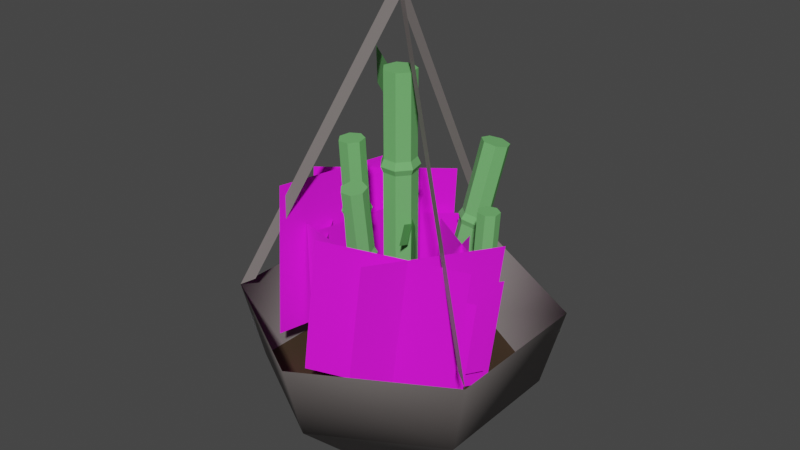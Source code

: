 # Source: pot.blend  (saved by Blender 3.6.13; exported with 4.5.12 LTS)
import bpy
from mathutils import Matrix  # noqa: F401  (used for matrix-valued properties, if any)

bpy.ops.wm.read_factory_settings(use_empty=True)
scene = bpy.context.scene
scene.name = 'Scene'

# ---- collections
col_collection = bpy.data.collections.new('Collection'); scene.collection.children.link(col_collection)

# ---- images (referenced by path relative to the original .blend; pixels are not part of the script)
import os
ASSET_DIR = os.environ.get("B2B_ASSET_DIR", "")  # directory of the original .blend (textures are referenced by path, not embedded)
HERE = os.path.dirname(os.path.abspath(__file__))  # packed textures are extracted next to this script under _unpacked/

def load_image(name, relpath, width, height, colorspace="sRGB"):
    """Load a texture the original file referenced (path relative to the .blend, or extracted next to this script)."""
    p = next((c for c in (os.path.join(HERE, relpath), os.path.join(ASSET_DIR, relpath)) if relpath and os.path.exists(c)), "")
    if p:
        img = bpy.data.images.load(p, check_existing=True)
        img.name = name
    else:  # same state as the original file: an image datablock whose file is absent (Cycles renders it pink)
        img = bpy.data.images.new(name, width, height)
        img.source = "FILE"
        img.filepath = "//" + (relpath or name)
    img.colorspace_settings.name = colorspace
    return img
img_grass_png = load_image('grass.png', 'grass.png', 1024, 1024, 'sRGB')

# ---- materials (node trees are filled in below, after node groups)
mat_material_003 = bpy.data.materials.new('Material.003')
mat_material_003.use_transparent_shadow = False
mat_material_004 = bpy.data.materials.new('Material.004')
mat_material_004.use_transparent_shadow = False
mat_material_001 = bpy.data.materials.new('Material.001')
mat_material_001.use_transparent_shadow = False
mat_material_002 = bpy.data.materials.new('Material.002')
mat_material_002.surface_render_method = 'BLENDED'
mat_material_002.blend_method = 'BLEND'
mat_material_002.use_transparent_shadow = False

# ---- material node trees
mat_material_003.use_nodes = True; mat_material_003.node_tree.nodes.clear()
_N = mat_material_003.node_tree.nodes; _L = mat_material_003.node_tree.links
n0 = _N.new('ShaderNodeBsdfPrincipled'); n0.name = 'Principled BSDF'; n0.location = (10, 300)
n0.distribution = 'GGX'
n0.subsurface_method = 'RANDOM_WALK_SKIN'
n0.inputs[0].default_value = (0.2019, 0.1787, 0.1736, 1.0)
n0.inputs[3].default_value = 1.45
n0.inputs[27].default_value = (0.0, 0.0, 0.0, 1.0)
n0.inputs[28].default_value = 1.0
n1 = _N.new('ShaderNodeOutputMaterial'); n1.name = 'Material Output'; n1.location = (300, 300)
_L.new(n0.outputs[0], n1.inputs[0])
n1.is_active_output = True
mat_material_004.use_nodes = True; mat_material_004.node_tree.nodes.clear()
_N = mat_material_004.node_tree.nodes; _L = mat_material_004.node_tree.links
n0 = _N.new('ShaderNodeBsdfPrincipled'); n0.name = 'Principled BSDF'; n0.location = (10, 300)
n0.distribution = 'GGX'
n0.subsurface_method = 'RANDOM_WALK_SKIN'
n0.inputs[0].default_value = (0.04444, 0.02399, 0.009929, 1.0)
n0.inputs[2].default_value = 1.0
n0.inputs[3].default_value = 1.45
n0.inputs[27].default_value = (0.0, 0.0, 0.0, 1.0)
n0.inputs[28].default_value = 1.0
n1 = _N.new('ShaderNodeOutputMaterial'); n1.name = 'Material Output'; n1.location = (300, 300)
_L.new(n0.outputs[0], n1.inputs[0])
n1.is_active_output = True
mat_material_001.use_nodes = True; mat_material_001.node_tree.nodes.clear()
_N = mat_material_001.node_tree.nodes; _L = mat_material_001.node_tree.links
n0 = _N.new('ShaderNodeBsdfPrincipled'); n0.name = 'Principled BSDF'; n0.location = (10, 300)
n0.distribution = 'GGX'
n0.subsurface_method = 'RANDOM_WALK_SKIN'
n0.inputs[0].default_value = (0.1632, 0.477, 0.1534, 1.0)
n0.inputs[2].default_value = 1.0
n0.inputs[3].default_value = 1.45
n0.inputs[13].default_value = 0.2835
n0.inputs[27].default_value = (0.0, 0.0, 0.0, 1.0)
n0.inputs[28].default_value = 1.0
n1 = _N.new('ShaderNodeOutputMaterial'); n1.name = 'Material Output'; n1.location = (300, 300)
_L.new(n0.outputs[0], n1.inputs[0])
n1.is_active_output = True
mat_material_002.use_nodes = True; mat_material_002.node_tree.nodes.clear()
_N = mat_material_002.node_tree.nodes; _L = mat_material_002.node_tree.links
n0 = _N.new('ShaderNodeBsdfPrincipled'); n0.name = 'Principled BSDF'; n0.location = (10, 300)
n0.distribution = 'GGX'
n0.subsurface_method = 'RANDOM_WALK_SKIN'
n0.inputs[2].default_value = 1.0
n0.inputs[3].default_value = 1.45
n0.inputs[27].default_value = (0.0, 0.0, 0.0, 1.0)
n0.inputs[28].default_value = 1.0
n1 = _N.new('ShaderNodeOutputMaterial'); n1.name = 'Material Output'; n1.location = (300, 300)
n2 = _N.new('ShaderNodeTexImage'); n2.name = 'Image Texture'; n2.location = (-280, 280)
n2.image = img_grass_png
_L.new(n0.outputs[0], n1.inputs[0])
_L.new(n2.outputs[0], n0.inputs[0])
_L.new(n2.outputs[1], n0.inputs[4])
n1.is_active_output = True

# ---- world
world_world = bpy.data.worlds.new('World'); scene.world = world_world
world_world.use_nodes = True; world_world.node_tree.nodes.clear()
_N = world_world.node_tree.nodes; _L = world_world.node_tree.links
n0 = _N.new('ShaderNodeOutputWorld'); n0.name = 'World Output'; n0.location = (300, 300)
n1 = _N.new('ShaderNodeBackground'); n1.name = 'Background'; n1.location = (10, 300)
n1.inputs[0].default_value = (0.05088, 0.05088, 0.05088, 1.0)
_L.new(n1.outputs[0], n0.inputs[0])
n0.is_active_output = True
world_world.color = (0.05088, 0.05088, 0.05088)
world_world.use_sun_shadow = False
world_world.sun_shadow_jitter_overblur = 0.0

# ---- meshes
me_sphere = bpy.data.meshes.new('Sphere')
me_sphere.from_pydata([(0.0, 1.0, 0.0), (0.0, 0.866, -0.5), (0.0, 0.5, -0.866), (0.866, 0.5, 0.0), (0.75, 0.433, -0.5), (0.433, 0.25, -0.866), (0.866, -0.5, 0.0), (0.75, -0.433, -0.5), (0.433, -0.25, -0.866), (-1.49e-07, -1.0, 0.0), (-1.192e-07, -0.866, -0.5), (-7.451e-08, -0.5, -0.866), (-0.866, -0.5, 0.0), (-0.75, -0.433, -0.5), (-0.433, -0.25, -0.866), (-0.866, 0.5, 0.0), (-0.75, 0.433, -0.5), (-0.433, 0.25, -0.866), (0.0, 0.0, -1.0), (0.0, 0.0, 1.996), (-2.949e-09, 0.9016, 0.04909), (0.7808, -0.4508, 0.04909), (-0.7808, -0.4508, 0.04909), (-2.949e-09, 7.373e-10, 1.849)], [], [(18, 2, 5), (1, 0, 3, 4), (2, 1, 4, 5), (4, 3, 6, 7), (5, 4, 7, 8), (18, 5, 8), (8, 7, 10, 11), (18, 8, 11), (7, 6, 9, 10), (11, 10, 13, 14), (18, 11, 14), (10, 9, 12, 13), (14, 13, 16, 17), (18, 14, 17), (13, 12, 15, 16), (17, 16, 1, 2), (18, 17, 2), (16, 15, 0, 1), (19, 6, 21, 23), (19, 0, 20, 23), (19, 12, 22, 23), (4, 7, 10, 13, 16, 1)])
me_sphere.polygons.foreach_set('use_smooth', [1, 1, 1, 1, 1, 1, 1, 1, 1, 1, 1, 1, 1, 1, 1, 1, 1, 1, 0, 0, 0, 0])
me_sphere.polygons.foreach_set('material_index', [0, 0, 0, 0, 0, 0, 0, 0, 0, 0, 0, 0, 0, 0, 0, 0, 0, 0, 0, 0, 0, 1])
_uv = me_sphere.uv_layers.new(name='UVMap')
_uv.uv.foreach_set('vector', [0.5833, 0.0, 0.6667, 0.1667, 0.5, 0.1667, 0.6667, 0.3333, 0.6667, 0.5, 0.5, 0.5, 0.5, 0.3333, 0.6667, 0.1667, 0.6667, 0.3333, 0.5, 0.3333, 0.5, 0.1667, 0.5, 0.3333, 0.5, 0.5, 0.3333, 0.5, 0.3333, 0.3333, 0.5, 0.1667, 0.5, 0.3333, 0.3333, 0.3333, 0.3333, 0.1667, 0.4167, 0.0, 0.5, 0.1667, 0.3333, 0.1667, 0.3333, 0.1667, 0.3333, 0.3333, 0.1667, 0.3333, 0.1667, 0.1667, 0.25, 0.0, 0.3333, 0.1667, 0.1667, 0.1667, 0.3333, 0.3333, 0.3333, 0.5, 0.1667, 0.5, 0.1667, 0.3333, 0.1667, 0.1667, 0.1667, 0.3333, 0.0, 0.3333, 0.0, 0.1667, 0.08333, 0.0, 0.1667, 0.1667, 0.0, 0.1667, 0.1667, 0.3333, 0.1667, 0.5, 0.0, 0.5, 0.0, 0.3333, 1.0, 0.1667, 1.0, 0.3333, 0.8333, 0.3333, 0.8333, 0.1667, 0.9167, 0.0, 1.0, 0.1667, 0.8333, 0.1667, 1.0, 0.3333, 1.0, 0.5, 0.8333, 0.5, 0.8333, 0.3333, 0.8333, 0.1667, 0.8333, 0.3333, 0.6667, 0.3333, 0.6667, 0.1667, 0.75, 0.0, 0.8333, 0.1667, 0.6667, 0.1667, 0.8333, 0.3333, 0.8333, 0.5, 0.6667, 0.5, 0.6667, 0.3333, 0.0, 0.0, 0.0, 0.0, 0.0, 0.0, 0.0, 0.0, 0.0, 0.0, 0.0, 0.0, 0.0, 0.0, 0.0, 0.0, 0.0, 0.0, 0.0, 0.0, 0.0, 0.0, 0.0, 0.0, 0.0, 0.0, 0.0, 0.0, 0.0, 0.0, 0.0, 0.0, 0.0, 0.0, 0.0, 0.0])
me_sphere.materials.append(mat_material_003)
me_sphere.materials.append(mat_material_004)
me_sphere.update()
me_sphere_001 = bpy.data.meshes.new('Sphere.001')
me_sphere_001.from_pydata([(7.643e-09, 0.1024, -0.5117), (-0.08008, 0.06386, -0.5117), (-0.09986, -0.02279, -0.5117), (-0.04444, -0.09228, -0.5117), (0.04444, -0.09228, -0.5117), (0.09986, -0.02279, -0.5117), (0.08008, 0.06386, -0.5117), (7.643e-09, 0.1024, 0.1218), (-0.08008, 0.06386, 0.1218), (-0.09986, -0.02279, 0.1218), (-0.04444, -0.09228, 0.1218), (0.04444, -0.09228, 0.1218), (0.09986, -0.02279, 0.1218), (0.08008, 0.06386, 0.1218), (6.542e-09, 0.1244, 0.1628), (-0.09726, 0.07757, 0.1628), (-0.1213, -0.02768, 0.1628), (-0.05398, -0.1121, 0.1628), (0.05398, -0.1121, 0.1628), (0.1213, -0.02768, 0.1628), (0.09726, 0.07757, 0.1628), (7.583e-09, 0.1048, 0.2038), (-0.08197, 0.06537, 0.2038), (-0.1022, -0.02333, 0.2038), (-0.04549, -0.09446, 0.2038), (0.04549, -0.09446, 0.2038), (0.1022, -0.02333, 0.2038), (0.08197, 0.06537, 0.2038), (7.583e-09, 0.1048, 0.8556), (-0.08197, 0.06537, 0.8556), (-0.1022, -0.02333, 0.8556), (-0.04549, -0.09446, 0.8556), (0.04549, -0.09446, 0.8556), (0.1022, -0.02333, 0.8556), (0.08197, 0.06537, 0.8556), (6.808e-09, 0.1205, 0.892), (-0.09421, 0.07513, 0.892), (-0.1175, -0.02681, 0.892), (-0.05228, -0.1086, 0.892), (0.05228, -0.1086, 0.892), (0.1175, -0.02681, 0.892), (0.09421, 0.07513, 0.892), (7.61e-09, 0.1008, 0.9376), (-0.0788, 0.06284, 0.9376), (-0.09826, -0.02243, 0.9376), (-0.04373, -0.0908, 0.9376), (0.04373, -0.0908, 0.9376), (0.09826, -0.02243, 0.9376), (0.0788, 0.06284, 0.9376), (7.61e-09, 0.1008, 1.462), (-0.0788, 0.06284, 1.462), (-0.09826, -0.02243, 1.462), (-0.04373, -0.0908, 1.462), (0.04373, -0.0908, 1.462), (0.09826, -0.02243, 1.462), (0.0788, 0.06284, 1.462), (-0.3018, 0.1495, 1.49), (-0.06229, 0.02994, 1.394), (-0.3657, 0.2329, 1.226), (-0.1262, 0.1133, 1.13), (-0.1389, 0.1279, 1.426), (-0.07335, 0.03938, 1.368), (-0.1569, 0.1858, 1.318), (-0.09138, 0.09726, 1.26), (0.2905, -0.2166, 0.6657), (0.105, -0.01857, 0.5809), (0.3397, -0.2866, 0.3946), (0.1542, -0.08862, 0.3098), (0.1458, -0.1385, 0.6025), (0.114, -0.02813, 0.5544), (0.151, -0.187, 0.4879), (0.1191, -0.07662, 0.4398)], [], [(4, 5, 12, 11), (2, 3, 10, 9), (0, 1, 8, 7), (5, 6, 13, 12), (3, 4, 11, 10), (1, 2, 9, 8), (6, 0, 7, 13), (13, 7, 14, 20), (11, 12, 19, 18), (9, 10, 17, 16), (7, 8, 15, 14), (12, 13, 20, 19), (10, 11, 18, 17), (8, 9, 16, 15), (19, 20, 27, 26), (17, 18, 25, 24), (15, 16, 23, 22), (20, 14, 21, 27), (18, 19, 26, 25), (16, 17, 24, 23), (14, 15, 22, 21), (26, 27, 34, 33), (24, 25, 32, 31), (22, 23, 30, 29), (27, 21, 28, 34), (25, 26, 33, 32), (23, 24, 31, 30), (21, 22, 29, 28), (34, 28, 35, 41), (32, 33, 40, 39), (30, 31, 38, 37), (28, 29, 36, 35), (33, 34, 41, 40), (31, 32, 39, 38), (29, 30, 37, 36), (38, 39, 46, 45), (36, 37, 44, 43), (41, 35, 42, 48), (39, 40, 47, 46), (37, 38, 45, 44), (35, 36, 43, 42), (40, 41, 48, 47), (42, 43, 50, 49), (47, 48, 55, 54), (45, 46, 53, 52), (43, 44, 51, 50), (48, 42, 49, 55), (46, 47, 54, 53), (44, 45, 52, 51), (50, 51, 52, 53, 54, 55, 49), (56, 57, 59, 58), (60, 61, 63, 62), (64, 65, 67, 66), (68, 69, 71, 70)])
_uv = me_sphere_001.uv_layers.new(name='UVMap')
_uv.uv.foreach_set('vector', [0.0, 0.0, 0.0, 0.0, 0.0, 0.0, 0.0, 0.0, 0.0, 0.0, 0.0, 0.0, 0.0, 0.0, 0.0, 0.0, 0.0, 0.0, 0.0, 0.0, 0.0, 0.0, 0.0, 0.0, 0.0, 0.0, 0.0, 0.0, 0.0, 0.0, 0.0, 0.0, 0.0, 0.0, 0.0, 0.0, 0.0, 0.0, 0.0, 0.0, 0.0, 0.0, 0.0, 0.0, 0.0, 0.0, 0.0, 0.0, 0.0, 0.0, 0.0, 0.0, 0.0, 0.0, 0.0, 0.0, 0.0, 0.0, 0.0, 0.0, 0.0, 0.0, 0.0, 0.0, 0.0, 0.0, 0.0, 0.0, 0.0, 0.0, 0.0, 0.0, 0.0, 0.0, 0.0, 0.0, 0.0, 0.0, 0.0, 0.0, 0.0, 0.0, 0.0, 0.0, 0.0, 0.0, 0.0, 0.0, 0.0, 0.0, 0.0, 0.0, 0.0, 0.0, 0.0, 0.0, 0.0, 0.0, 0.0, 0.0, 0.0, 0.0, 0.0, 0.0, 0.0, 0.0, 0.0, 0.0, 0.0, 0.0, 0.0, 0.0, 0.0, 0.0, 0.0, 0.0, 0.0, 0.0, 0.0, 0.0, 0.0, 0.0, 0.0, 0.0, 0.0, 0.0, 0.0, 0.0, 0.0, 0.0, 0.0, 0.0, 0.0, 0.0, 0.0, 0.0, 0.0, 0.0, 0.0, 0.0, 0.0, 0.0, 0.0, 0.0, 0.0, 0.0, 0.0, 0.0, 0.0, 0.0, 0.0, 0.0, 0.0, 0.0, 0.0, 0.0, 0.0, 0.0, 0.0, 0.0, 0.0, 0.0, 0.0, 0.0, 0.0, 0.0, 0.0, 0.0, 0.0, 0.0, 0.0, 0.0, 0.0, 0.0, 0.0, 0.0, 0.0, 0.0, 0.0, 0.0, 0.0, 0.0, 0.0, 0.0, 0.0, 0.0, 0.0, 0.0, 0.0, 0.0, 0.0, 0.0, 0.0, 0.0, 0.0, 0.0, 0.0, 0.0, 0.0, 0.0, 0.0, 0.0, 0.0, 0.0, 0.0, 0.0, 0.0, 0.0, 0.0, 0.0, 0.0, 0.0, 0.0, 0.0, 0.0, 0.0, 0.0, 0.0, 0.0, 0.0, 0.0, 0.0, 0.0, 0.0, 0.0, 0.0, 0.0, 0.0, 0.0, 0.0, 0.0, 0.0, 0.0, 0.0, 0.0, 0.0, 0.0, 0.0, 0.0, 0.0, 0.0, 0.0, 0.0, 0.0, 0.0, 0.0, 0.0, 0.0, 0.0, 0.0, 0.0, 0.0, 0.0, 0.0, 0.0, 0.0, 0.0, 0.0, 0.0, 0.0, 0.0, 0.0, 0.0, 0.0, 0.0, 0.0, 0.0, 0.0, 0.0, 0.0, 0.0, 0.0, 0.0, 0.0, 0.0, 0.0, 0.0, 0.0, 0.0, 0.0, 0.0, 0.0, 0.0, 0.0, 0.0, 0.0, 0.0, 0.0, 0.0, 0.0, 0.0, 0.0, 0.0, 0.0, 0.0, 0.0, 0.0, 0.0, 0.0, 0.0, 0.0, 0.0, 0.0, 0.0, 0.0, 0.0, 0.0, 0.0, 0.0, 0.0, 0.0, 0.0, 0.0, 0.0, 0.0, 0.0, 0.0, 0.0, 0.0, 0.0, 0.0, 0.0, 0.0, 0.0, 0.0, 0.0, 0.0, 0.0, 0.0, 0.0, 0.0, 0.0, 0.0, 0.0, 0.0, 0.0, 0.0, 0.0, 0.0, 0.0, 0.0, 0.0, 0.0, 0.0, 0.0, 0.0, 0.0, 0.0, 0.0, 0.0, 0.0, 0.0, 0.0, 0.0, 0.0, 0.0, 0.0, 0.0, 0.0, 0.0, 0.0, 0.0, 0.0, 0.0, 0.0, 0.0, 0.0, 0.0, 0.0, 0.0, 0.0, 0.0, 0.0, 0.0, 0.0, 0.0, 0.0, 0.0, 0.0, 0.0, 0.0, 0.0, 0.0, 0.0, 0.0, 0.0, 0.0, 0.0, 0.0, 0.0, 0.0, 0.0, 0.0, 0.0, 0.0, 0.0, 0.0, 0.0, 0.0, 0.0, 0.0, 0.0, 0.0, 0.0, 0.0, 0.0, 0.0, 0.0, 1.0, 0.0, 1.0, 1.0, 0.0, 1.0, 0.0, 0.0, 1.0, 0.0, 1.0, 1.0, 0.0, 1.0, 0.0, 0.0, 1.0, 0.0, 1.0, 1.0, 0.0, 1.0, 0.0, 0.0, 1.0, 0.0, 1.0, 1.0, 0.0, 1.0])
me_sphere_001.materials.append(mat_material_001)
me_sphere_001.update()
me_sphere_002 = bpy.data.meshes.new('Sphere.002')
me_sphere_002.from_pydata([(7.643e-09, 0.1024, -0.5117), (-0.08008, 0.06386, -0.5117), (-0.09986, -0.02279, -0.5117), (-0.04444, -0.09228, -0.5117), (0.04444, -0.09228, -0.5117), (0.09986, -0.02279, -0.5117), (0.08008, 0.06386, -0.5117), (7.643e-09, 0.1024, 0.1218), (-0.08008, 0.06386, 0.1218), (-0.09986, -0.02279, 0.1218), (-0.04444, -0.09228, 0.1218), (0.04444, -0.09228, 0.1218), (0.09986, -0.02279, 0.1218), (0.08008, 0.06386, 0.1218), (6.542e-09, 0.1244, 0.1628), (-0.09726, 0.07757, 0.1628), (-0.1213, -0.02768, 0.1628), (-0.05398, -0.1121, 0.1628), (0.05398, -0.1121, 0.1628), (0.1213, -0.02768, 0.1628), (0.09726, 0.07757, 0.1628), (7.583e-09, 0.1048, 0.2038), (-0.08197, 0.06537, 0.2038), (-0.1022, -0.02333, 0.2038), (-0.04549, -0.09446, 0.2038), (0.04549, -0.09446, 0.2038), (0.1022, -0.02333, 0.2038), (0.08197, 0.06537, 0.2038), (7.583e-09, 0.1048, 0.8556), (-0.08197, 0.06537, 0.8556), (-0.1022, -0.02333, 0.8556), (-0.04549, -0.09446, 0.8556), (0.04549, -0.09446, 0.8556), (0.1022, -0.02333, 0.8556), (0.08197, 0.06537, 0.8556), (6.808e-09, 0.1205, 0.892), (-0.09421, 0.07513, 0.892), (-0.1175, -0.02681, 0.892), (-0.05228, -0.1086, 0.892), (0.05228, -0.1086, 0.892), (0.1175, -0.02681, 0.892), (0.09421, 0.07513, 0.892), (7.61e-09, 0.1008, 0.9376), (-0.0788, 0.06284, 0.9376), (-0.09826, -0.02243, 0.9376), (-0.04373, -0.0908, 0.9376), (0.04373, -0.0908, 0.9376), (0.09826, -0.02243, 0.9376), (0.0788, 0.06284, 0.9376), (7.61e-09, 0.1008, 1.462), (-0.0788, 0.06284, 1.462), (-0.09826, -0.02243, 1.462), (-0.04373, -0.0908, 1.462), (0.04373, -0.0908, 1.462), (0.09826, -0.02243, 1.462), (0.0788, 0.06284, 1.462)], [], [(4, 5, 12, 11), (2, 3, 10, 9), (0, 1, 8, 7), (5, 6, 13, 12), (3, 4, 11, 10), (1, 2, 9, 8), (6, 0, 7, 13), (13, 7, 14, 20), (11, 12, 19, 18), (9, 10, 17, 16), (7, 8, 15, 14), (12, 13, 20, 19), (10, 11, 18, 17), (8, 9, 16, 15), (19, 20, 27, 26), (17, 18, 25, 24), (15, 16, 23, 22), (20, 14, 21, 27), (18, 19, 26, 25), (16, 17, 24, 23), (14, 15, 22, 21), (26, 27, 34, 33), (24, 25, 32, 31), (22, 23, 30, 29), (27, 21, 28, 34), (25, 26, 33, 32), (23, 24, 31, 30), (21, 22, 29, 28), (34, 28, 35, 41), (32, 33, 40, 39), (30, 31, 38, 37), (28, 29, 36, 35), (33, 34, 41, 40), (31, 32, 39, 38), (29, 30, 37, 36), (38, 39, 46, 45), (36, 37, 44, 43), (41, 35, 42, 48), (39, 40, 47, 46), (37, 38, 45, 44), (35, 36, 43, 42), (40, 41, 48, 47), (42, 43, 50, 49), (47, 48, 55, 54), (45, 46, 53, 52), (43, 44, 51, 50), (48, 42, 49, 55), (46, 47, 54, 53), (44, 45, 52, 51), (50, 51, 52, 53, 54, 55, 49)])
_uv = me_sphere_002.uv_layers.new(name='UVMap')
_uv.uv.foreach_set('vector', [0.0, 0.0, 0.0, 0.0, 0.0, 0.0, 0.0, 0.0, 0.0, 0.0, 0.0, 0.0, 0.0, 0.0, 0.0, 0.0, 0.0, 0.0, 0.0, 0.0, 0.0, 0.0, 0.0, 0.0, 0.0, 0.0, 0.0, 0.0, 0.0, 0.0, 0.0, 0.0, 0.0, 0.0, 0.0, 0.0, 0.0, 0.0, 0.0, 0.0, 0.0, 0.0, 0.0, 0.0, 0.0, 0.0, 0.0, 0.0, 0.0, 0.0, 0.0, 0.0, 0.0, 0.0, 0.0, 0.0, 0.0, 0.0, 0.0, 0.0, 0.0, 0.0, 0.0, 0.0, 0.0, 0.0, 0.0, 0.0, 0.0, 0.0, 0.0, 0.0, 0.0, 0.0, 0.0, 0.0, 0.0, 0.0, 0.0, 0.0, 0.0, 0.0, 0.0, 0.0, 0.0, 0.0, 0.0, 0.0, 0.0, 0.0, 0.0, 0.0, 0.0, 0.0, 0.0, 0.0, 0.0, 0.0, 0.0, 0.0, 0.0, 0.0, 0.0, 0.0, 0.0, 0.0, 0.0, 0.0, 0.0, 0.0, 0.0, 0.0, 0.0, 0.0, 0.0, 0.0, 0.0, 0.0, 0.0, 0.0, 0.0, 0.0, 0.0, 0.0, 0.0, 0.0, 0.0, 0.0, 0.0, 0.0, 0.0, 0.0, 0.0, 0.0, 0.0, 0.0, 0.0, 0.0, 0.0, 0.0, 0.0, 0.0, 0.0, 0.0, 0.0, 0.0, 0.0, 0.0, 0.0, 0.0, 0.0, 0.0, 0.0, 0.0, 0.0, 0.0, 0.0, 0.0, 0.0, 0.0, 0.0, 0.0, 0.0, 0.0, 0.0, 0.0, 0.0, 0.0, 0.0, 0.0, 0.0, 0.0, 0.0, 0.0, 0.0, 0.0, 0.0, 0.0, 0.0, 0.0, 0.0, 0.0, 0.0, 0.0, 0.0, 0.0, 0.0, 0.0, 0.0, 0.0, 0.0, 0.0, 0.0, 0.0, 0.0, 0.0, 0.0, 0.0, 0.0, 0.0, 0.0, 0.0, 0.0, 0.0, 0.0, 0.0, 0.0, 0.0, 0.0, 0.0, 0.0, 0.0, 0.0, 0.0, 0.0, 0.0, 0.0, 0.0, 0.0, 0.0, 0.0, 0.0, 0.0, 0.0, 0.0, 0.0, 0.0, 0.0, 0.0, 0.0, 0.0, 0.0, 0.0, 0.0, 0.0, 0.0, 0.0, 0.0, 0.0, 0.0, 0.0, 0.0, 0.0, 0.0, 0.0, 0.0, 0.0, 0.0, 0.0, 0.0, 0.0, 0.0, 0.0, 0.0, 0.0, 0.0, 0.0, 0.0, 0.0, 0.0, 0.0, 0.0, 0.0, 0.0, 0.0, 0.0, 0.0, 0.0, 0.0, 0.0, 0.0, 0.0, 0.0, 0.0, 0.0, 0.0, 0.0, 0.0, 0.0, 0.0, 0.0, 0.0, 0.0, 0.0, 0.0, 0.0, 0.0, 0.0, 0.0, 0.0, 0.0, 0.0, 0.0, 0.0, 0.0, 0.0, 0.0, 0.0, 0.0, 0.0, 0.0, 0.0, 0.0, 0.0, 0.0, 0.0, 0.0, 0.0, 0.0, 0.0, 0.0, 0.0, 0.0, 0.0, 0.0, 0.0, 0.0, 0.0, 0.0, 0.0, 0.0, 0.0, 0.0, 0.0, 0.0, 0.0, 0.0, 0.0, 0.0, 0.0, 0.0, 0.0, 0.0, 0.0, 0.0, 0.0, 0.0, 0.0, 0.0, 0.0, 0.0, 0.0, 0.0, 0.0, 0.0, 0.0, 0.0, 0.0, 0.0, 0.0, 0.0, 0.0, 0.0, 0.0, 0.0, 0.0, 0.0, 0.0, 0.0, 0.0, 0.0, 0.0, 0.0, 0.0, 0.0, 0.0, 0.0, 0.0, 0.0, 0.0, 0.0, 0.0, 0.0, 0.0, 0.0, 0.0, 0.0, 0.0, 0.0, 0.0, 0.0, 0.0, 0.0, 0.0, 0.0, 0.0, 0.0, 0.0, 0.0, 0.0, 0.0, 0.0, 0.0, 0.0, 0.0, 0.0, 0.0, 0.0, 0.0, 0.0, 0.0, 0.0, 0.0, 0.0, 0.0, 0.0])
me_sphere_002.materials.append(mat_material_001)
me_sphere_002.update()
me_sphere_003 = bpy.data.meshes.new('Sphere.003')
me_sphere_003.from_pydata([(7.643e-09, 0.1024, -0.5117), (-0.08008, 0.06386, -0.5117), (-0.09986, -0.02279, -0.5117), (-0.04444, -0.09228, -0.5117), (0.04444, -0.09228, -0.5117), (0.09986, -0.02279, -0.5117), (0.08008, 0.06386, -0.5117), (7.643e-09, 0.1024, 0.1218), (-0.08008, 0.06386, 0.1218), (-0.09986, -0.02279, 0.1218), (-0.04444, -0.09228, 0.1218), (0.04444, -0.09228, 0.1218), (0.09986, -0.02279, 0.1218), (0.08008, 0.06386, 0.1218), (6.542e-09, 0.1244, 0.1628), (-0.09726, 0.07757, 0.1628), (-0.1213, -0.02768, 0.1628), (-0.05398, -0.1121, 0.1628), (0.05398, -0.1121, 0.1628), (0.1213, -0.02768, 0.1628), (0.09726, 0.07757, 0.1628), (7.583e-09, 0.1048, 0.2038), (-0.08197, 0.06537, 0.2038), (-0.1022, -0.02333, 0.2038), (-0.04549, -0.09446, 0.2038), (0.04549, -0.09446, 0.2038), (0.1022, -0.02333, 0.2038), (0.08197, 0.06537, 0.2038), (7.583e-09, 0.1048, 0.8556), (-0.08197, 0.06537, 0.8556), (-0.1022, -0.02333, 0.8556), (-0.04549, -0.09446, 0.8556), (0.04549, -0.09446, 0.8556), (0.1022, -0.02333, 0.8556), (0.08197, 0.06537, 0.8556), (6.808e-09, 0.1205, 0.892), (-0.09421, 0.07513, 0.892), (-0.1175, -0.02681, 0.892), (-0.05228, -0.1086, 0.892), (0.05228, -0.1086, 0.892), (0.1175, -0.02681, 0.892), (0.09421, 0.07513, 0.892), (7.61e-09, 0.1008, 0.9376), (-0.0788, 0.06284, 0.9376), (-0.09826, -0.02243, 0.9376), (-0.04373, -0.0908, 0.9376), (0.04373, -0.0908, 0.9376), (0.09826, -0.02243, 0.9376), (0.0788, 0.06284, 0.9376), (7.61e-09, 0.1008, 1.462), (-0.0788, 0.06284, 1.462), (-0.09826, -0.02243, 1.462), (-0.04373, -0.0908, 1.462), (0.04373, -0.0908, 1.462), (0.09826, -0.02243, 1.462), (0.0788, 0.06284, 1.462)], [], [(4, 5, 12, 11), (2, 3, 10, 9), (0, 1, 8, 7), (5, 6, 13, 12), (3, 4, 11, 10), (1, 2, 9, 8), (6, 0, 7, 13), (13, 7, 14, 20), (11, 12, 19, 18), (9, 10, 17, 16), (7, 8, 15, 14), (12, 13, 20, 19), (10, 11, 18, 17), (8, 9, 16, 15), (19, 20, 27, 26), (17, 18, 25, 24), (15, 16, 23, 22), (20, 14, 21, 27), (18, 19, 26, 25), (16, 17, 24, 23), (14, 15, 22, 21), (26, 27, 34, 33), (24, 25, 32, 31), (22, 23, 30, 29), (27, 21, 28, 34), (25, 26, 33, 32), (23, 24, 31, 30), (21, 22, 29, 28), (34, 28, 35, 41), (32, 33, 40, 39), (30, 31, 38, 37), (28, 29, 36, 35), (33, 34, 41, 40), (31, 32, 39, 38), (29, 30, 37, 36), (38, 39, 46, 45), (36, 37, 44, 43), (41, 35, 42, 48), (39, 40, 47, 46), (37, 38, 45, 44), (35, 36, 43, 42), (40, 41, 48, 47), (42, 43, 50, 49), (47, 48, 55, 54), (45, 46, 53, 52), (43, 44, 51, 50), (48, 42, 49, 55), (46, 47, 54, 53), (44, 45, 52, 51), (50, 51, 52, 53, 54, 55, 49)])
_uv = me_sphere_003.uv_layers.new(name='UVMap')
_uv.uv.foreach_set('vector', [0.0, 0.0, 0.0, 0.0, 0.0, 0.0, 0.0, 0.0, 0.0, 0.0, 0.0, 0.0, 0.0, 0.0, 0.0, 0.0, 0.0, 0.0, 0.0, 0.0, 0.0, 0.0, 0.0, 0.0, 0.0, 0.0, 0.0, 0.0, 0.0, 0.0, 0.0, 0.0, 0.0, 0.0, 0.0, 0.0, 0.0, 0.0, 0.0, 0.0, 0.0, 0.0, 0.0, 0.0, 0.0, 0.0, 0.0, 0.0, 0.0, 0.0, 0.0, 0.0, 0.0, 0.0, 0.0, 0.0, 0.0, 0.0, 0.0, 0.0, 0.0, 0.0, 0.0, 0.0, 0.0, 0.0, 0.0, 0.0, 0.0, 0.0, 0.0, 0.0, 0.0, 0.0, 0.0, 0.0, 0.0, 0.0, 0.0, 0.0, 0.0, 0.0, 0.0, 0.0, 0.0, 0.0, 0.0, 0.0, 0.0, 0.0, 0.0, 0.0, 0.0, 0.0, 0.0, 0.0, 0.0, 0.0, 0.0, 0.0, 0.0, 0.0, 0.0, 0.0, 0.0, 0.0, 0.0, 0.0, 0.0, 0.0, 0.0, 0.0, 0.0, 0.0, 0.0, 0.0, 0.0, 0.0, 0.0, 0.0, 0.0, 0.0, 0.0, 0.0, 0.0, 0.0, 0.0, 0.0, 0.0, 0.0, 0.0, 0.0, 0.0, 0.0, 0.0, 0.0, 0.0, 0.0, 0.0, 0.0, 0.0, 0.0, 0.0, 0.0, 0.0, 0.0, 0.0, 0.0, 0.0, 0.0, 0.0, 0.0, 0.0, 0.0, 0.0, 0.0, 0.0, 0.0, 0.0, 0.0, 0.0, 0.0, 0.0, 0.0, 0.0, 0.0, 0.0, 0.0, 0.0, 0.0, 0.0, 0.0, 0.0, 0.0, 0.0, 0.0, 0.0, 0.0, 0.0, 0.0, 0.0, 0.0, 0.0, 0.0, 0.0, 0.0, 0.0, 0.0, 0.0, 0.0, 0.0, 0.0, 0.0, 0.0, 0.0, 0.0, 0.0, 0.0, 0.0, 0.0, 0.0, 0.0, 0.0, 0.0, 0.0, 0.0, 0.0, 0.0, 0.0, 0.0, 0.0, 0.0, 0.0, 0.0, 0.0, 0.0, 0.0, 0.0, 0.0, 0.0, 0.0, 0.0, 0.0, 0.0, 0.0, 0.0, 0.0, 0.0, 0.0, 0.0, 0.0, 0.0, 0.0, 0.0, 0.0, 0.0, 0.0, 0.0, 0.0, 0.0, 0.0, 0.0, 0.0, 0.0, 0.0, 0.0, 0.0, 0.0, 0.0, 0.0, 0.0, 0.0, 0.0, 0.0, 0.0, 0.0, 0.0, 0.0, 0.0, 0.0, 0.0, 0.0, 0.0, 0.0, 0.0, 0.0, 0.0, 0.0, 0.0, 0.0, 0.0, 0.0, 0.0, 0.0, 0.0, 0.0, 0.0, 0.0, 0.0, 0.0, 0.0, 0.0, 0.0, 0.0, 0.0, 0.0, 0.0, 0.0, 0.0, 0.0, 0.0, 0.0, 0.0, 0.0, 0.0, 0.0, 0.0, 0.0, 0.0, 0.0, 0.0, 0.0, 0.0, 0.0, 0.0, 0.0, 0.0, 0.0, 0.0, 0.0, 0.0, 0.0, 0.0, 0.0, 0.0, 0.0, 0.0, 0.0, 0.0, 0.0, 0.0, 0.0, 0.0, 0.0, 0.0, 0.0, 0.0, 0.0, 0.0, 0.0, 0.0, 0.0, 0.0, 0.0, 0.0, 0.0, 0.0, 0.0, 0.0, 0.0, 0.0, 0.0, 0.0, 0.0, 0.0, 0.0, 0.0, 0.0, 0.0, 0.0, 0.0, 0.0, 0.0, 0.0, 0.0, 0.0, 0.0, 0.0, 0.0, 0.0, 0.0, 0.0, 0.0, 0.0, 0.0, 0.0, 0.0, 0.0, 0.0, 0.0, 0.0, 0.0, 0.0, 0.0, 0.0, 0.0, 0.0, 0.0, 0.0, 0.0, 0.0, 0.0, 0.0, 0.0, 0.0, 0.0, 0.0, 0.0, 0.0, 0.0, 0.0, 0.0, 0.0, 0.0, 0.0, 0.0, 0.0, 0.0, 0.0, 0.0, 0.0, 0.0, 0.0, 0.0, 0.0, 0.0])
me_sphere_003.materials.append(mat_material_001)
me_sphere_003.update()
me_sphere_004 = bpy.data.meshes.new('Sphere.004')
me_sphere_004.from_pydata([(7.643e-09, 0.1024, -0.5117), (-0.08008, 0.06386, -0.5117), (-0.09986, -0.02279, -0.5117), (-0.04444, -0.09228, -0.5117), (0.04444, -0.09228, -0.5117), (0.09986, -0.02279, -0.5117), (0.08008, 0.06386, -0.5117), (7.643e-09, 0.1024, 0.1218), (-0.08008, 0.06386, 0.1218), (-0.09986, -0.02279, 0.1218), (-0.04444, -0.09228, 0.1218), (0.04444, -0.09228, 0.1218), (0.09986, -0.02279, 0.1218), (0.08008, 0.06386, 0.1218), (6.542e-09, 0.1244, 0.1628), (-0.09726, 0.07757, 0.1628), (-0.1213, -0.02768, 0.1628), (-0.05398, -0.1121, 0.1628), (0.05398, -0.1121, 0.1628), (0.1213, -0.02768, 0.1628), (0.09726, 0.07757, 0.1628), (7.583e-09, 0.1048, 0.2038), (-0.08197, 0.06537, 0.2038), (-0.1022, -0.02333, 0.2038), (-0.04549, -0.09446, 0.2038), (0.04549, -0.09446, 0.2038), (0.1022, -0.02333, 0.2038), (0.08197, 0.06537, 0.2038), (7.583e-09, 0.1048, 0.8556), (-0.08197, 0.06537, 0.8556), (-0.1022, -0.02333, 0.8556), (-0.04549, -0.09446, 0.8556), (0.04549, -0.09446, 0.8556), (0.1022, -0.02333, 0.8556), (0.08197, 0.06537, 0.8556), (6.808e-09, 0.1205, 0.892), (-0.09421, 0.07513, 0.892), (-0.1175, -0.02681, 0.892), (-0.05228, -0.1086, 0.892), (0.05228, -0.1086, 0.892), (0.1175, -0.02681, 0.892), (0.09421, 0.07513, 0.892), (7.61e-09, 0.1008, 0.9376), (-0.0788, 0.06284, 0.9376), (-0.09826, -0.02243, 0.9376), (-0.04373, -0.0908, 0.9376), (0.04373, -0.0908, 0.9376), (0.09826, -0.02243, 0.9376), (0.0788, 0.06284, 0.9376), (7.61e-09, 0.1008, 1.462), (-0.0788, 0.06284, 1.462), (-0.09826, -0.02243, 1.462), (-0.04373, -0.0908, 1.462), (0.04373, -0.0908, 1.462), (0.09826, -0.02243, 1.462), (0.0788, 0.06284, 1.462)], [], [(4, 5, 12, 11), (2, 3, 10, 9), (0, 1, 8, 7), (5, 6, 13, 12), (3, 4, 11, 10), (1, 2, 9, 8), (6, 0, 7, 13), (13, 7, 14, 20), (11, 12, 19, 18), (9, 10, 17, 16), (7, 8, 15, 14), (12, 13, 20, 19), (10, 11, 18, 17), (8, 9, 16, 15), (19, 20, 27, 26), (17, 18, 25, 24), (15, 16, 23, 22), (20, 14, 21, 27), (18, 19, 26, 25), (16, 17, 24, 23), (14, 15, 22, 21), (26, 27, 34, 33), (24, 25, 32, 31), (22, 23, 30, 29), (27, 21, 28, 34), (25, 26, 33, 32), (23, 24, 31, 30), (21, 22, 29, 28), (34, 28, 35, 41), (32, 33, 40, 39), (30, 31, 38, 37), (28, 29, 36, 35), (33, 34, 41, 40), (31, 32, 39, 38), (29, 30, 37, 36), (38, 39, 46, 45), (36, 37, 44, 43), (41, 35, 42, 48), (39, 40, 47, 46), (37, 38, 45, 44), (35, 36, 43, 42), (40, 41, 48, 47), (42, 43, 50, 49), (47, 48, 55, 54), (45, 46, 53, 52), (43, 44, 51, 50), (48, 42, 49, 55), (46, 47, 54, 53), (44, 45, 52, 51), (50, 51, 52, 53, 54, 55, 49)])
_uv = me_sphere_004.uv_layers.new(name='UVMap')
_uv.uv.foreach_set('vector', [0.0, 0.0, 0.0, 0.0, 0.0, 0.0, 0.0, 0.0, 0.0, 0.0, 0.0, 0.0, 0.0, 0.0, 0.0, 0.0, 0.0, 0.0, 0.0, 0.0, 0.0, 0.0, 0.0, 0.0, 0.0, 0.0, 0.0, 0.0, 0.0, 0.0, 0.0, 0.0, 0.0, 0.0, 0.0, 0.0, 0.0, 0.0, 0.0, 0.0, 0.0, 0.0, 0.0, 0.0, 0.0, 0.0, 0.0, 0.0, 0.0, 0.0, 0.0, 0.0, 0.0, 0.0, 0.0, 0.0, 0.0, 0.0, 0.0, 0.0, 0.0, 0.0, 0.0, 0.0, 0.0, 0.0, 0.0, 0.0, 0.0, 0.0, 0.0, 0.0, 0.0, 0.0, 0.0, 0.0, 0.0, 0.0, 0.0, 0.0, 0.0, 0.0, 0.0, 0.0, 0.0, 0.0, 0.0, 0.0, 0.0, 0.0, 0.0, 0.0, 0.0, 0.0, 0.0, 0.0, 0.0, 0.0, 0.0, 0.0, 0.0, 0.0, 0.0, 0.0, 0.0, 0.0, 0.0, 0.0, 0.0, 0.0, 0.0, 0.0, 0.0, 0.0, 0.0, 0.0, 0.0, 0.0, 0.0, 0.0, 0.0, 0.0, 0.0, 0.0, 0.0, 0.0, 0.0, 0.0, 0.0, 0.0, 0.0, 0.0, 0.0, 0.0, 0.0, 0.0, 0.0, 0.0, 0.0, 0.0, 0.0, 0.0, 0.0, 0.0, 0.0, 0.0, 0.0, 0.0, 0.0, 0.0, 0.0, 0.0, 0.0, 0.0, 0.0, 0.0, 0.0, 0.0, 0.0, 0.0, 0.0, 0.0, 0.0, 0.0, 0.0, 0.0, 0.0, 0.0, 0.0, 0.0, 0.0, 0.0, 0.0, 0.0, 0.0, 0.0, 0.0, 0.0, 0.0, 0.0, 0.0, 0.0, 0.0, 0.0, 0.0, 0.0, 0.0, 0.0, 0.0, 0.0, 0.0, 0.0, 0.0, 0.0, 0.0, 0.0, 0.0, 0.0, 0.0, 0.0, 0.0, 0.0, 0.0, 0.0, 0.0, 0.0, 0.0, 0.0, 0.0, 0.0, 0.0, 0.0, 0.0, 0.0, 0.0, 0.0, 0.0, 0.0, 0.0, 0.0, 0.0, 0.0, 0.0, 0.0, 0.0, 0.0, 0.0, 0.0, 0.0, 0.0, 0.0, 0.0, 0.0, 0.0, 0.0, 0.0, 0.0, 0.0, 0.0, 0.0, 0.0, 0.0, 0.0, 0.0, 0.0, 0.0, 0.0, 0.0, 0.0, 0.0, 0.0, 0.0, 0.0, 0.0, 0.0, 0.0, 0.0, 0.0, 0.0, 0.0, 0.0, 0.0, 0.0, 0.0, 0.0, 0.0, 0.0, 0.0, 0.0, 0.0, 0.0, 0.0, 0.0, 0.0, 0.0, 0.0, 0.0, 0.0, 0.0, 0.0, 0.0, 0.0, 0.0, 0.0, 0.0, 0.0, 0.0, 0.0, 0.0, 0.0, 0.0, 0.0, 0.0, 0.0, 0.0, 0.0, 0.0, 0.0, 0.0, 0.0, 0.0, 0.0, 0.0, 0.0, 0.0, 0.0, 0.0, 0.0, 0.0, 0.0, 0.0, 0.0, 0.0, 0.0, 0.0, 0.0, 0.0, 0.0, 0.0, 0.0, 0.0, 0.0, 0.0, 0.0, 0.0, 0.0, 0.0, 0.0, 0.0, 0.0, 0.0, 0.0, 0.0, 0.0, 0.0, 0.0, 0.0, 0.0, 0.0, 0.0, 0.0, 0.0, 0.0, 0.0, 0.0, 0.0, 0.0, 0.0, 0.0, 0.0, 0.0, 0.0, 0.0, 0.0, 0.0, 0.0, 0.0, 0.0, 0.0, 0.0, 0.0, 0.0, 0.0, 0.0, 0.0, 0.0, 0.0, 0.0, 0.0, 0.0, 0.0, 0.0, 0.0, 0.0, 0.0, 0.0, 0.0, 0.0, 0.0, 0.0, 0.0, 0.0, 0.0, 0.0, 0.0, 0.0, 0.0, 0.0, 0.0, 0.0, 0.0, 0.0, 0.0, 0.0, 0.0, 0.0, 0.0, 0.0, 0.0, 0.0, 0.0, 0.0, 0.0, 0.0, 0.0, 0.0])
me_sphere_004.materials.append(mat_material_001)
me_sphere_004.update()
me_sphere_005 = bpy.data.meshes.new('Sphere.005')
me_sphere_005.from_pydata([(7.643e-09, 0.1024, -0.5117), (-0.08008, 0.06386, -0.5117), (-0.09986, -0.02279, -0.5117), (-0.04444, -0.09228, -0.5117), (0.04444, -0.09228, -0.5117), (0.09986, -0.02279, -0.5117), (0.08008, 0.06386, -0.5117), (7.643e-09, 0.1024, 0.1218), (-0.08008, 0.06386, 0.1218), (-0.09986, -0.02279, 0.1218), (-0.04444, -0.09228, 0.1218), (0.04444, -0.09228, 0.1218), (0.09986, -0.02279, 0.1218), (0.08008, 0.06386, 0.1218), (6.542e-09, 0.1244, 0.1628), (-0.09726, 0.07757, 0.1628), (-0.1213, -0.02768, 0.1628), (-0.05398, -0.1121, 0.1628), (0.05398, -0.1121, 0.1628), (0.1213, -0.02768, 0.1628), (0.09726, 0.07757, 0.1628), (7.583e-09, 0.1048, 0.2038), (-0.08197, 0.06537, 0.2038), (-0.1022, -0.02333, 0.2038), (-0.04549, -0.09446, 0.2038), (0.04549, -0.09446, 0.2038), (0.1022, -0.02333, 0.2038), (0.08197, 0.06537, 0.2038), (7.583e-09, 0.1048, 0.8556), (-0.08197, 0.06537, 0.8556), (-0.1022, -0.02333, 0.8556), (-0.04549, -0.09446, 0.8556), (0.04549, -0.09446, 0.8556), (0.1022, -0.02333, 0.8556), (0.08197, 0.06537, 0.8556), (6.808e-09, 0.1205, 0.892), (-0.09421, 0.07513, 0.892), (-0.1175, -0.02681, 0.892), (-0.05228, -0.1086, 0.892), (0.05228, -0.1086, 0.892), (0.1175, -0.02681, 0.892), (0.09421, 0.07513, 0.892), (7.61e-09, 0.1008, 0.9376), (-0.0788, 0.06284, 0.9376), (-0.09826, -0.02243, 0.9376), (-0.04373, -0.0908, 0.9376), (0.04373, -0.0908, 0.9376), (0.09826, -0.02243, 0.9376), (0.0788, 0.06284, 0.9376), (7.61e-09, 0.1008, 1.462), (-0.0788, 0.06284, 1.462), (-0.09826, -0.02243, 1.462), (-0.04373, -0.0908, 1.462), (0.04373, -0.0908, 1.462), (0.09826, -0.02243, 1.462), (0.0788, 0.06284, 1.462)], [], [(4, 5, 12, 11), (2, 3, 10, 9), (0, 1, 8, 7), (5, 6, 13, 12), (3, 4, 11, 10), (1, 2, 9, 8), (6, 0, 7, 13), (13, 7, 14, 20), (11, 12, 19, 18), (9, 10, 17, 16), (7, 8, 15, 14), (12, 13, 20, 19), (10, 11, 18, 17), (8, 9, 16, 15), (19, 20, 27, 26), (17, 18, 25, 24), (15, 16, 23, 22), (20, 14, 21, 27), (18, 19, 26, 25), (16, 17, 24, 23), (14, 15, 22, 21), (26, 27, 34, 33), (24, 25, 32, 31), (22, 23, 30, 29), (27, 21, 28, 34), (25, 26, 33, 32), (23, 24, 31, 30), (21, 22, 29, 28), (34, 28, 35, 41), (32, 33, 40, 39), (30, 31, 38, 37), (28, 29, 36, 35), (33, 34, 41, 40), (31, 32, 39, 38), (29, 30, 37, 36), (38, 39, 46, 45), (36, 37, 44, 43), (41, 35, 42, 48), (39, 40, 47, 46), (37, 38, 45, 44), (35, 36, 43, 42), (40, 41, 48, 47), (42, 43, 50, 49), (47, 48, 55, 54), (45, 46, 53, 52), (43, 44, 51, 50), (48, 42, 49, 55), (46, 47, 54, 53), (44, 45, 52, 51), (50, 51, 52, 53, 54, 55, 49)])
_uv = me_sphere_005.uv_layers.new(name='UVMap')
_uv.uv.foreach_set('vector', [0.0, 0.0, 0.0, 0.0, 0.0, 0.0, 0.0, 0.0, 0.0, 0.0, 0.0, 0.0, 0.0, 0.0, 0.0, 0.0, 0.0, 0.0, 0.0, 0.0, 0.0, 0.0, 0.0, 0.0, 0.0, 0.0, 0.0, 0.0, 0.0, 0.0, 0.0, 0.0, 0.0, 0.0, 0.0, 0.0, 0.0, 0.0, 0.0, 0.0, 0.0, 0.0, 0.0, 0.0, 0.0, 0.0, 0.0, 0.0, 0.0, 0.0, 0.0, 0.0, 0.0, 0.0, 0.0, 0.0, 0.0, 0.0, 0.0, 0.0, 0.0, 0.0, 0.0, 0.0, 0.0, 0.0, 0.0, 0.0, 0.0, 0.0, 0.0, 0.0, 0.0, 0.0, 0.0, 0.0, 0.0, 0.0, 0.0, 0.0, 0.0, 0.0, 0.0, 0.0, 0.0, 0.0, 0.0, 0.0, 0.0, 0.0, 0.0, 0.0, 0.0, 0.0, 0.0, 0.0, 0.0, 0.0, 0.0, 0.0, 0.0, 0.0, 0.0, 0.0, 0.0, 0.0, 0.0, 0.0, 0.0, 0.0, 0.0, 0.0, 0.0, 0.0, 0.0, 0.0, 0.0, 0.0, 0.0, 0.0, 0.0, 0.0, 0.0, 0.0, 0.0, 0.0, 0.0, 0.0, 0.0, 0.0, 0.0, 0.0, 0.0, 0.0, 0.0, 0.0, 0.0, 0.0, 0.0, 0.0, 0.0, 0.0, 0.0, 0.0, 0.0, 0.0, 0.0, 0.0, 0.0, 0.0, 0.0, 0.0, 0.0, 0.0, 0.0, 0.0, 0.0, 0.0, 0.0, 0.0, 0.0, 0.0, 0.0, 0.0, 0.0, 0.0, 0.0, 0.0, 0.0, 0.0, 0.0, 0.0, 0.0, 0.0, 0.0, 0.0, 0.0, 0.0, 0.0, 0.0, 0.0, 0.0, 0.0, 0.0, 0.0, 0.0, 0.0, 0.0, 0.0, 0.0, 0.0, 0.0, 0.0, 0.0, 0.0, 0.0, 0.0, 0.0, 0.0, 0.0, 0.0, 0.0, 0.0, 0.0, 0.0, 0.0, 0.0, 0.0, 0.0, 0.0, 0.0, 0.0, 0.0, 0.0, 0.0, 0.0, 0.0, 0.0, 0.0, 0.0, 0.0, 0.0, 0.0, 0.0, 0.0, 0.0, 0.0, 0.0, 0.0, 0.0, 0.0, 0.0, 0.0, 0.0, 0.0, 0.0, 0.0, 0.0, 0.0, 0.0, 0.0, 0.0, 0.0, 0.0, 0.0, 0.0, 0.0, 0.0, 0.0, 0.0, 0.0, 0.0, 0.0, 0.0, 0.0, 0.0, 0.0, 0.0, 0.0, 0.0, 0.0, 0.0, 0.0, 0.0, 0.0, 0.0, 0.0, 0.0, 0.0, 0.0, 0.0, 0.0, 0.0, 0.0, 0.0, 0.0, 0.0, 0.0, 0.0, 0.0, 0.0, 0.0, 0.0, 0.0, 0.0, 0.0, 0.0, 0.0, 0.0, 0.0, 0.0, 0.0, 0.0, 0.0, 0.0, 0.0, 0.0, 0.0, 0.0, 0.0, 0.0, 0.0, 0.0, 0.0, 0.0, 0.0, 0.0, 0.0, 0.0, 0.0, 0.0, 0.0, 0.0, 0.0, 0.0, 0.0, 0.0, 0.0, 0.0, 0.0, 0.0, 0.0, 0.0, 0.0, 0.0, 0.0, 0.0, 0.0, 0.0, 0.0, 0.0, 0.0, 0.0, 0.0, 0.0, 0.0, 0.0, 0.0, 0.0, 0.0, 0.0, 0.0, 0.0, 0.0, 0.0, 0.0, 0.0, 0.0, 0.0, 0.0, 0.0, 0.0, 0.0, 0.0, 0.0, 0.0, 0.0, 0.0, 0.0, 0.0, 0.0, 0.0, 0.0, 0.0, 0.0, 0.0, 0.0, 0.0, 0.0, 0.0, 0.0, 0.0, 0.0, 0.0, 0.0, 0.0, 0.0, 0.0, 0.0, 0.0, 0.0, 0.0, 0.0, 0.0, 0.0, 0.0, 0.0, 0.0, 0.0, 0.0, 0.0, 0.0, 0.0, 0.0, 0.0, 0.0, 0.0, 0.0, 0.0, 0.0, 0.0, 0.0, 0.0, 0.0, 0.0, 0.0])
me_sphere_005.materials.append(mat_material_001)
me_sphere_005.update()
me_sphere_006 = bpy.data.meshes.new('Sphere.006')
me_sphere_006.from_pydata([(-0.7442, 0.05798, 0.4614), (-0.7626, 0.01866, -0.4341), (-0.09793, 0.678, 0.4208), (-0.1164, 0.6387, -0.4746), (-0.5969, -0.3802, 0.5317), (-0.6175, -0.4243, -0.4717), (-0.4453, 0.6118, 0.485), (-0.4659, 0.5677, -0.5184), (0.709, -0.2587, 0.3627), (0.6123, -0.283, -0.5017), (-0.06596, -0.6422, 0.4602), (-0.1626, -0.6665, -0.4042), (0.6616, 0.1228, 0.3573), (0.5649, 0.09852, -0.5071), (0.2797, -0.6564, 0.4219), (0.183, -0.6807, -0.4425), (-0.5641, 0.1384, 0.1731), (-0.5796, 0.1053, -0.5805), (-0.02025, 0.6603, 0.139), (-0.03575, 0.6272, -0.6146), (-0.4402, -0.2304, 0.2323), (-0.4575, -0.2675, -0.6122), (-0.3126, 0.6045, 0.193), (-0.3299, 0.5674, -0.6515), (0.6589, -0.1281, 0.09011), (0.5775, -0.1485, -0.6374), (0.006666, -0.4509, 0.1721), (-0.07469, -0.4713, -0.5554), (0.619, 0.1929, 0.08557), (0.5376, 0.1725, -0.6419), (0.2976, -0.4628, 0.1399), (0.2162, -0.4832, -0.5876), (-0.2114, -0.4675, 0.2053), (-0.1858, -0.4847, -0.4305), (-0.5766, 0.05309, 0.1765), (-0.551, 0.03591, -0.4593), (0.1121, -0.4116, 0.2552), (0.1407, -0.4308, -0.4573), (-0.5677, -0.1978, 0.2221), (-0.539, -0.2171, -0.4904), (0.1682, 0.518, 0.1352), (0.1747, 0.4475, -0.4785), (0.3534, -0.06737, 0.2044), (0.3599, -0.1378, -0.4093), (-0.1047, 0.526, 0.1314), (-0.09814, 0.4555, -0.4823), (0.4008, 0.1737, 0.1773), (0.4073, 0.1032, -0.4365)], [], [(0, 1, 3, 2), (4, 5, 7, 6), (8, 9, 11, 10), (12, 13, 15, 14), (16, 17, 19, 18), (20, 21, 23, 22), (24, 25, 27, 26), (28, 29, 31, 30), (32, 33, 35, 34), (36, 37, 39, 38), (40, 41, 43, 42), (44, 45, 47, 46)])
_uv = me_sphere_006.uv_layers.new(name='UVMap')
_uv.uv.foreach_set('vector', [0.1117, 0.8883, 0.1117, 0.1117, 0.8883, 0.1117, 0.8883, 0.8883, 0.1117, 0.8883, 0.1117, 0.1117, 0.8883, 0.1117, 0.8883, 0.8883, 0.1117, 0.8883, 0.1117, 0.1117, 0.8883, 0.1117, 0.8883, 0.8883, 0.1117, 0.8883, 0.1117, 0.1117, 0.8883, 0.1117, 0.8883, 0.8883, 0.1117, 0.8883, 0.1117, 0.1117, 0.8883, 0.1117, 0.8883, 0.8883, 0.1117, 0.8883, 0.1117, 0.1117, 0.8883, 0.1117, 0.8883, 0.8883, 0.1117, 0.8883, 0.1117, 0.1117, 0.8883, 0.1117, 0.8883, 0.8883, 0.1117, 0.8883, 0.1117, 0.1117, 0.8883, 0.1117, 0.8883, 0.8883, 0.1117, 0.8883, 0.1117, 0.1117, 0.8883, 0.1117, 0.8883, 0.8883, 0.1117, 0.8883, 0.1117, 0.1117, 0.8883, 0.1117, 0.8883, 0.8883, 0.1117, 0.8883, 0.1117, 0.1117, 0.8883, 0.1117, 0.8883, 0.8883, 0.1117, 0.8883, 0.1117, 0.1117, 0.8883, 0.1117, 0.8883, 0.8883])
me_sphere_006.materials.append(mat_material_002)
me_sphere_006.update()

# ---- objects
ob_sphere = bpy.data.objects.new('Sphere', me_sphere)
ob_sphere_001 = bpy.data.objects.new('Sphere.001', me_sphere_001)
ob_sphere_002 = bpy.data.objects.new('Sphere.002', me_sphere_002)
ob_sphere_003 = bpy.data.objects.new('Sphere.003', me_sphere_003)
ob_sphere_004 = bpy.data.objects.new('Sphere.004', me_sphere_004)
ob_sphere_005 = bpy.data.objects.new('Sphere.005', me_sphere_005)
ob_sphere_006 = bpy.data.objects.new('Sphere.006', me_sphere_006)

# ---- transforms, parenting, visibility, modifiers, constraints
ob_sphere.location = (0.0, 0.0, 0.0)
ob_sphere_001.location = (0.0, 0.0, 0.0)
ob_sphere_002.location = (-0.1567, -0.1524, -0.05517)
ob_sphere_002.rotation_euler = (0.04643, -0.02123, -0.02196)
ob_sphere_002.scale = (0.767, 0.767, 0.767)
ob_sphere_003.location = (-0.02687, -0.2229, -0.2322)
ob_sphere_003.rotation_euler = (0.1519, 0.01585, 0.04447)
ob_sphere_003.scale = (0.767, 0.767, 0.767)
ob_sphere_004.location = (0.04702, 0.3868, -0.3846)
ob_sphere_004.rotation_euler = (-0.2233, -0.0119, -0.7455)
ob_sphere_004.scale = (0.895, 0.895, 0.895)
ob_sphere_005.location = (0.4374, 0.1826, -0.3424)
ob_sphere_005.rotation_euler = (-0.04907, -0.006907, -1.029)
ob_sphere_005.scale = (0.6846, 0.6846, 0.6846)
ob_sphere_006.location = (0.0, 0.0, 0.1771)

# ---- collection membership
col_collection.objects.link(ob_sphere)
col_collection.objects.link(ob_sphere_001)
col_collection.objects.link(ob_sphere_002)
col_collection.objects.link(ob_sphere_003)
col_collection.objects.link(ob_sphere_004)
col_collection.objects.link(ob_sphere_005)
col_collection.objects.link(ob_sphere_006)

# ---- scene / render settings (as saved in the file)
scene.frame_start = 1; scene.frame_end = 250; scene.frame_set(1)
scene.render.engine = 'BLENDER_EEVEE_NEXT'
scene.cycles.sampling_pattern = 'TABULATED_SOBOL'
scene.view_settings.view_transform = 'Filmic'
bpy.context.view_layer.update()

# ---- added for rendering (the .blend has no active camera and no usable light): camera, sun
cam_auto = bpy.data.cameras.new('AutoCamera')
cam_auto.lens = 50.0
cam_auto.sensor_width = 36.0
cam_auto.clip_end = 1000.0
ob_auto_camera = bpy.data.objects.new('AutoCamera', cam_auto)
scene.collection.objects.link(ob_auto_camera)
ob_auto_camera.location = (3.69818, -4.43781, 3.45658)
ob_auto_camera.rotation_euler = (1.09748, -7.21219e-08, 0.694738)
scene.camera = ob_auto_camera
light_auto_sun = bpy.data.lights.new('AutoSun', 'SUN')
light_auto_sun.energy = 3.0
light_auto_sun.angle = 0.0523599
ob_auto_sun = bpy.data.objects.new('AutoSun', light_auto_sun)
scene.collection.objects.link(ob_auto_sun)
ob_auto_sun.rotation_euler = (0.872665, 0.174533, 0.523599)
bpy.context.view_layer.update()
